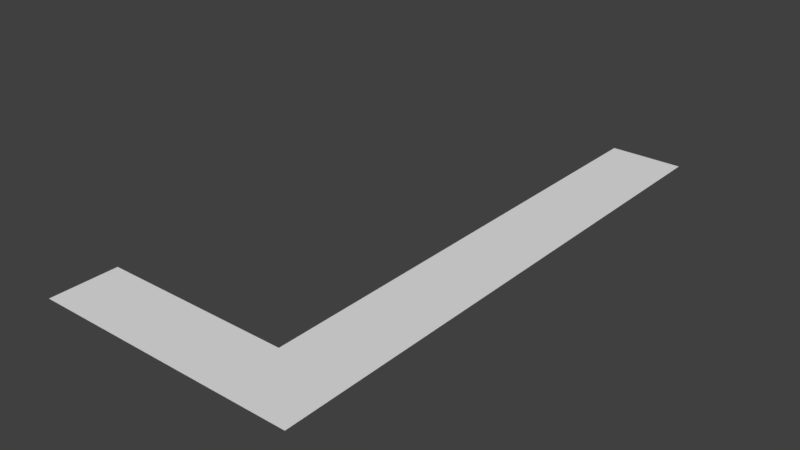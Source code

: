 # Source: appartement1.blend  (saved by Blender 2.79.0; exported with 4.5.12 LTS)
import bpy
from mathutils import Matrix  # noqa: F401  (used for matrix-valued properties, if any)

bpy.ops.wm.read_factory_settings(use_empty=True)
scene = bpy.context.scene
scene.name = 'Scene'

# ---- collections
col_collection_1 = bpy.data.collections.new('Collection 1'); scene.collection.children.link(col_collection_1)

# ---- world
world_world = bpy.data.worlds.new('World'); scene.world = world_world
world_world.color = (0.05088, 0.05088, 0.05088)
world_world.use_sun_shadow = False
world_world.sun_shadow_jitter_overblur = 0.0
world_world.cycles.sampling_method = 'MANUAL'

# ---- meshes
me_plane_003 = bpy.data.meshes.new('Plane.003')
me_plane_003.from_pydata([(-8.946, -11.16, 0.0), (8.946, -11.16, 0.0), (-8.946, 9.731, 0.0), (8.946, 9.731, 0.0), (-8.946, -232.5, 0.0), (8.946, -232.5, 0.0), (-8.946, -203.2, 0.0), (8.946, -203.2, 0.0), (-55.44, -232.5, 0.0), (-55.44, -203.2, 0.0)], [], [(0, 1, 3, 2), (7, 6, 4, 5), (1, 0, 6, 7), (4, 6, 9, 8)])
me_plane_003.use_remesh_preserve_volume = False
me_plane_003.use_remesh_preserve_attributes = False
me_plane_003.use_mirror_vertex_groups = False
me_plane_003.update()

# ---- objects
ob_plane_001 = bpy.data.objects.new('Plane.001', me_plane_003)

# ---- transforms, parenting, visibility, modifiers, constraints
ob_plane_001.location = (-358.5, 515.2, 8.156e-10)
ob_plane_001.scale = (1.866, 1.04, 1.0)
ob_plane_001.lineart.crease_threshold = 0.0

# ---- collection membership
col_collection_1.objects.link(ob_plane_001)

# ---- scene / render settings (as saved in the file)
scene.frame_start = 1; scene.frame_end = 250; scene.frame_set(1)
scene.render.engine = 'BLENDER_EEVEE_NEXT'
scene.render.image_settings.color_depth = '16'
scene.render.resolution_percentage = 50
scene.render.dither_intensity = 0.0
scene.cycles.use_denoising = False
scene.cycles.samples = 128
scene.cycles.sampling_pattern = 'TABULATED_SOBOL'
scene.cycles.use_adaptive_sampling = False
scene.cycles.use_light_tree = False
scene.cycles.blur_glossy = 0.0
scene.cycles.sample_clamp_indirect = 0.0
scene.view_settings.view_transform = 'Standard'
scene.unit_settings.scale_length = 0.01
bpy.context.view_layer.update()

# ---- added for rendering (the .blend has no active camera and no usable light): camera, sun
cam_auto = bpy.data.cameras.new('AutoCamera')
cam_auto.lens = 50.0
cam_auto.sensor_width = 36.0
cam_auto.clip_end = 4532.69
ob_auto_camera = bpy.data.objects.new('AutoCamera', cam_auto)
scene.collection.objects.link(ob_auto_camera)
ob_auto_camera.location = (-143.581, 89.4426, 206.619)
ob_auto_camera.rotation_euler = (1.09748, -7.21219e-08, 0.694738)
scene.camera = ob_auto_camera
light_auto_sun = bpy.data.lights.new('AutoSun', 'SUN')
light_auto_sun.energy = 3.0
light_auto_sun.angle = 0.0523599
ob_auto_sun = bpy.data.objects.new('AutoSun', light_auto_sun)
scene.collection.objects.link(ob_auto_sun)
ob_auto_sun.rotation_euler = (0.872665, 0.174533, 0.523599)
bpy.context.view_layer.update()
